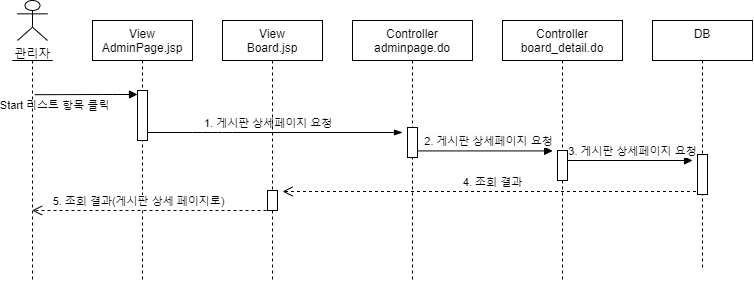

The diagram above was exported from draw.io. Its source (the exported page's mxGraphModel, read from the mxfile embedded in the PNG):
<mxGraphModel dx="1038" dy="491" grid="1" gridSize="10" guides="1" tooltips="1" connect="1" arrows="1" fold="1" page="1" pageScale="1" pageWidth="827" pageHeight="1169" math="0" shadow="0">
  <root>
    <mxCell id="ZBqWt2nTg4S52O0iBAlQ-0" />
    <mxCell id="ZBqWt2nTg4S52O0iBAlQ-1" parent="ZBqWt2nTg4S52O0iBAlQ-0" />
    <mxCell id="7al4YhkQYLabL19ZlHiV-6" value="&lt;div style=&quot;font-size: 12px ; background-color: rgb(248 , 249 , 250)&quot;&gt;&lt;span style=&quot;font-size: 11px ; background-color: rgb(255 , 255 , 255)&quot;&gt;3. 게시판 상세페이지 요청&lt;/span&gt;&lt;br&gt;&lt;/div&gt;" style="html=1;verticalAlign=bottom;endArrow=block;" parent="ZBqWt2nTg4S52O0iBAlQ-1" edge="1">
      <mxGeometry x="0.0768" relative="1" as="geometry">
        <mxPoint x="670.0038095238097" y="180" as="sourcePoint" />
        <mxPoint x="800" y="180" as="targetPoint" />
        <mxPoint as="offset" />
      </mxGeometry>
    </mxCell>
    <mxCell id="ioQHcT5u938VxaXw_Fxr-3" value="4. 조회 결과" style="html=1;verticalAlign=bottom;endArrow=open;dashed=1;endSize=8;" parent="ZBqWt2nTg4S52O0iBAlQ-1" source="ioQHcT5u938VxaXw_Fxr-6" edge="1">
      <mxGeometry relative="1" as="geometry">
        <mxPoint x="390" y="211" as="targetPoint" />
        <mxPoint x="819.5" y="211" as="sourcePoint" />
      </mxGeometry>
    </mxCell>
    <mxCell id="ioQHcT5u938VxaXw_Fxr-4" value="관리자" style="shape=umlActor;verticalLabelPosition=bottom;verticalAlign=top;html=1;outlineConnect=0;" parent="ZBqWt2nTg4S52O0iBAlQ-1" vertex="1">
      <mxGeometry x="125" y="20" width="30" height="40" as="geometry" />
    </mxCell>
    <mxCell id="ioQHcT5u938VxaXw_Fxr-5" value="" style="shape=umlLifeline;participant=umlActor;perimeter=lifelinePerimeter;whiteSpace=wrap;html=1;container=1;collapsible=0;recursiveResize=0;verticalAlign=top;spacingTop=36;outlineConnect=0;size=0;" parent="ZBqWt2nTg4S52O0iBAlQ-1" vertex="1">
      <mxGeometry x="120" y="80" width="40" height="220" as="geometry" />
    </mxCell>
    <mxCell id="ioQHcT5u938VxaXw_Fxr-6" value="DB&#10;" style="shape=umlLifeline;perimeter=lifelinePerimeter;container=1;collapsible=0;recursiveResize=0;rounded=0;shadow=0;strokeWidth=1;" parent="ZBqWt2nTg4S52O0iBAlQ-1" vertex="1">
      <mxGeometry x="760" y="40" width="100" height="250" as="geometry" />
    </mxCell>
    <mxCell id="ioQHcT5u938VxaXw_Fxr-7" value="" style="html=1;points=[];perimeter=orthogonalPerimeter;" parent="ioQHcT5u938VxaXw_Fxr-6" vertex="1">
      <mxGeometry x="45" y="134" width="10" height="40" as="geometry" />
    </mxCell>
    <mxCell id="ioQHcT5u938VxaXw_Fxr-8" value="&lt;div style=&quot;font-size: 12px ; background-color: rgb(248 , 249 , 250)&quot;&gt;&lt;span style=&quot;font-size: 11px ; background-color: rgb(255 , 255 , 255)&quot;&gt;2. 게시판 상세페이지 요청&lt;/span&gt;&lt;br&gt;&lt;/div&gt;" style="html=1;verticalAlign=bottom;endArrow=block;entryX=-0.486;entryY=0.014;entryDx=0;entryDy=0;entryPerimeter=0;" parent="ZBqWt2nTg4S52O0iBAlQ-1" source="ioQHcT5u938VxaXw_Fxr-14" target="7al4YhkQYLabL19ZlHiV-1" edge="1">
      <mxGeometry x="0.0768" relative="1" as="geometry">
        <mxPoint x="540" y="170" as="sourcePoint" />
        <mxPoint x="520" y="170" as="targetPoint" />
        <mxPoint as="offset" />
      </mxGeometry>
    </mxCell>
    <mxCell id="ioQHcT5u938VxaXw_Fxr-9" value="View&#10;AdminPage.jsp" style="shape=umlLifeline;perimeter=lifelinePerimeter;container=1;collapsible=0;recursiveResize=0;rounded=0;shadow=0;strokeWidth=1;" parent="ZBqWt2nTg4S52O0iBAlQ-1" vertex="1">
      <mxGeometry x="200" y="40" width="100" height="260" as="geometry" />
    </mxCell>
    <mxCell id="ioQHcT5u938VxaXw_Fxr-10" value="" style="html=1;points=[];perimeter=orthogonalPerimeter;" parent="ioQHcT5u938VxaXw_Fxr-9" vertex="1">
      <mxGeometry x="45" y="70" width="10" height="50" as="geometry" />
    </mxCell>
    <mxCell id="ioQHcT5u938VxaXw_Fxr-11" value="Start 리스트 항목 클릭" style="html=1;verticalAlign=bottom;endArrow=block;labelBackgroundColor=none;exitX=0.555;exitY=0.129;exitDx=0;exitDy=0;exitPerimeter=0;" parent="ZBqWt2nTg4S52O0iBAlQ-1" target="ioQHcT5u938VxaXw_Fxr-10" edge="1">
      <mxGeometry x="-0.6194" y="-20" relative="1" as="geometry">
        <mxPoint x="142.20000000000005" y="114.17999999999995" as="sourcePoint" />
        <mxPoint x="405" y="300" as="targetPoint" />
        <Array as="points">
          <mxPoint x="220" y="114" />
        </Array>
        <mxPoint as="offset" />
      </mxGeometry>
    </mxCell>
    <mxCell id="ioQHcT5u938VxaXw_Fxr-12" value="&lt;div style=&quot;text-align: center&quot;&gt;&lt;span style=&quot;font-size: 11px ; background-color: rgb(255 , 255 , 255)&quot;&gt;1. 게시판 상세페이지 요청&lt;/span&gt;&lt;/div&gt;" style="text;whiteSpace=wrap;html=1;fillColor=#ffffff;" parent="ZBqWt2nTg4S52O0iBAlQ-1" vertex="1">
      <mxGeometry x="310" y="129" width="140" height="19" as="geometry" />
    </mxCell>
    <mxCell id="ioQHcT5u938VxaXw_Fxr-13" value="" style="endArrow=blockThin;endFill=1;endSize=6;html=1;" parent="ZBqWt2nTg4S52O0iBAlQ-1" edge="1">
      <mxGeometry width="160" relative="1" as="geometry">
        <mxPoint x="255" y="152" as="sourcePoint" />
        <mxPoint x="510" y="152" as="targetPoint" />
        <Array as="points">
          <mxPoint x="310" y="152" />
          <mxPoint x="330" y="152" />
        </Array>
      </mxGeometry>
    </mxCell>
    <mxCell id="ioQHcT5u938VxaXw_Fxr-14" value="Controller&#10;adminpage.do" style="shape=umlLifeline;perimeter=lifelinePerimeter;container=1;collapsible=0;recursiveResize=0;rounded=0;shadow=0;strokeWidth=1;" parent="ZBqWt2nTg4S52O0iBAlQ-1" vertex="1">
      <mxGeometry x="460" y="40" width="120" height="260" as="geometry" />
    </mxCell>
    <mxCell id="ioQHcT5u938VxaXw_Fxr-15" value="" style="html=1;points=[];perimeter=orthogonalPerimeter;" parent="ioQHcT5u938VxaXw_Fxr-14" vertex="1">
      <mxGeometry x="55" y="107" width="10" height="30" as="geometry" />
    </mxCell>
    <mxCell id="7al4YhkQYLabL19ZlHiV-0" value="Controller&#10;board_detail.do" style="shape=umlLifeline;perimeter=lifelinePerimeter;container=1;collapsible=0;recursiveResize=0;rounded=0;shadow=0;strokeWidth=1;" parent="ZBqWt2nTg4S52O0iBAlQ-1" vertex="1">
      <mxGeometry x="610" y="40" width="120" height="260" as="geometry" />
    </mxCell>
    <mxCell id="7al4YhkQYLabL19ZlHiV-1" value="" style="html=1;points=[];perimeter=orthogonalPerimeter;" parent="7al4YhkQYLabL19ZlHiV-0" vertex="1">
      <mxGeometry x="55" y="130" width="10" height="30" as="geometry" />
    </mxCell>
    <mxCell id="7al4YhkQYLabL19ZlHiV-7" value="View&#10;Board.jsp" style="shape=umlLifeline;perimeter=lifelinePerimeter;container=1;collapsible=0;recursiveResize=0;rounded=0;shadow=0;strokeWidth=1;" parent="ZBqWt2nTg4S52O0iBAlQ-1" vertex="1">
      <mxGeometry x="330" y="40" width="100" height="260" as="geometry" />
    </mxCell>
    <mxCell id="7al4YhkQYLabL19ZlHiV-8" value="" style="html=1;points=[];perimeter=orthogonalPerimeter;" parent="7al4YhkQYLabL19ZlHiV-7" vertex="1">
      <mxGeometry x="45" y="170" width="10" height="20" as="geometry" />
    </mxCell>
    <mxCell id="7al4YhkQYLabL19ZlHiV-12" value="5. 조회 결과(게시판 상세 페이지로)" style="html=1;verticalAlign=bottom;endArrow=open;dashed=1;endSize=8;" parent="ZBqWt2nTg4S52O0iBAlQ-1" target="ioQHcT5u938VxaXw_Fxr-5" edge="1">
      <mxGeometry x="0.1153" relative="1" as="geometry">
        <mxPoint x="270.00380952380954" y="229.9999999999999" as="targetPoint" />
        <mxPoint x="380" y="230" as="sourcePoint" />
        <Array as="points" />
        <mxPoint as="offset" />
      </mxGeometry>
    </mxCell>
  </root>
</mxGraphModel>